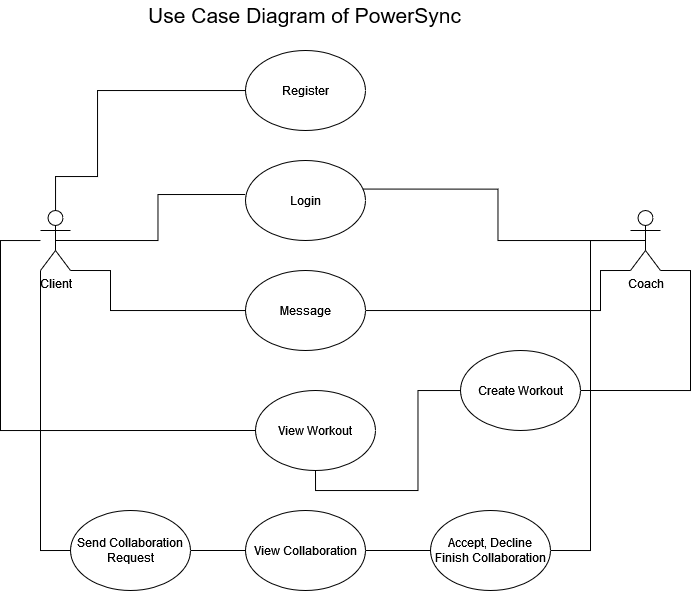

The diagram above was exported from draw.io. Its source (the exported page's mxGraphModel, read from the mxfile embedded in the PNG):
<mxGraphModel dx="1062" dy="573" grid="1" gridSize="10" guides="1" tooltips="1" connect="1" arrows="1" fold="1" page="1" pageScale="1" pageWidth="850" pageHeight="1100" math="0" shadow="0">
  <root>
    <mxCell id="0" />
    <mxCell id="1" parent="0" />
    <mxCell id="mj7ZCMWIOOmKZ_fAc2JG-21" style="edgeStyle=orthogonalEdgeStyle;rounded=0;orthogonalLoop=1;jettySize=auto;html=1;entryX=0.034;entryY=0.402;entryDx=0;entryDy=0;entryPerimeter=0;endArrow=none;endFill=0;" edge="1" parent="1" source="mj7ZCMWIOOmKZ_fAc2JG-4" target="mj7ZCMWIOOmKZ_fAc2JG-14">
      <mxGeometry relative="1" as="geometry">
        <mxPoint x="170" y="250" as="sourcePoint" />
        <mxPoint x="352.5" y="100" as="targetPoint" />
        <Array as="points">
          <mxPoint x="175" y="226" />
          <mxPoint x="217" y="226" />
          <mxPoint x="217" y="140" />
          <mxPoint x="369" y="140" />
        </Array>
      </mxGeometry>
    </mxCell>
    <mxCell id="mj7ZCMWIOOmKZ_fAc2JG-22" style="edgeStyle=orthogonalEdgeStyle;rounded=0;orthogonalLoop=1;jettySize=auto;html=1;exitX=0.5;exitY=0.5;exitDx=0;exitDy=0;exitPerimeter=0;entryX=-0.003;entryY=0.425;entryDx=0;entryDy=0;endArrow=none;endFill=0;entryPerimeter=0;" edge="1" parent="1" source="mj7ZCMWIOOmKZ_fAc2JG-4" target="mj7ZCMWIOOmKZ_fAc2JG-15">
      <mxGeometry relative="1" as="geometry" />
    </mxCell>
    <mxCell id="mj7ZCMWIOOmKZ_fAc2JG-25" style="edgeStyle=orthogonalEdgeStyle;rounded=0;orthogonalLoop=1;jettySize=auto;html=1;exitX=1;exitY=1;exitDx=0;exitDy=0;exitPerimeter=0;endArrow=none;endFill=0;" edge="1" parent="1" source="mj7ZCMWIOOmKZ_fAc2JG-4" target="mj7ZCMWIOOmKZ_fAc2JG-16">
      <mxGeometry relative="1" as="geometry">
        <Array as="points">
          <mxPoint x="230" y="320" />
          <mxPoint x="230" y="360" />
        </Array>
      </mxGeometry>
    </mxCell>
    <mxCell id="mj7ZCMWIOOmKZ_fAc2JG-30" style="edgeStyle=orthogonalEdgeStyle;rounded=0;orthogonalLoop=1;jettySize=auto;html=1;entryX=0;entryY=0.5;entryDx=0;entryDy=0;endArrow=none;endFill=0;" edge="1" parent="1" source="mj7ZCMWIOOmKZ_fAc2JG-4" target="mj7ZCMWIOOmKZ_fAc2JG-27">
      <mxGeometry relative="1" as="geometry">
        <Array as="points">
          <mxPoint x="120" y="290" />
          <mxPoint x="120" y="480" />
        </Array>
      </mxGeometry>
    </mxCell>
    <mxCell id="mj7ZCMWIOOmKZ_fAc2JG-34" style="edgeStyle=orthogonalEdgeStyle;rounded=0;orthogonalLoop=1;jettySize=auto;html=1;exitX=0;exitY=1;exitDx=0;exitDy=0;exitPerimeter=0;entryX=0;entryY=0.5;entryDx=0;entryDy=0;endArrow=none;endFill=0;" edge="1" parent="1" source="mj7ZCMWIOOmKZ_fAc2JG-4" target="mj7ZCMWIOOmKZ_fAc2JG-32">
      <mxGeometry relative="1" as="geometry" />
    </mxCell>
    <mxCell id="mj7ZCMWIOOmKZ_fAc2JG-4" value="Client" style="shape=umlActor;verticalLabelPosition=bottom;verticalAlign=top;html=1;outlineConnect=0;" vertex="1" parent="1">
      <mxGeometry x="160" y="260" width="30" height="60" as="geometry" />
    </mxCell>
    <mxCell id="mj7ZCMWIOOmKZ_fAc2JG-26" style="edgeStyle=orthogonalEdgeStyle;rounded=0;orthogonalLoop=1;jettySize=auto;html=1;exitX=0;exitY=1;exitDx=0;exitDy=0;exitPerimeter=0;endArrow=none;endFill=0;" edge="1" parent="1" source="mj7ZCMWIOOmKZ_fAc2JG-5" target="mj7ZCMWIOOmKZ_fAc2JG-16">
      <mxGeometry relative="1" as="geometry">
        <Array as="points">
          <mxPoint x="720" y="320" />
          <mxPoint x="720" y="360" />
        </Array>
      </mxGeometry>
    </mxCell>
    <mxCell id="mj7ZCMWIOOmKZ_fAc2JG-28" style="edgeStyle=orthogonalEdgeStyle;rounded=0;orthogonalLoop=1;jettySize=auto;html=1;exitX=1;exitY=1;exitDx=0;exitDy=0;exitPerimeter=0;entryX=1;entryY=0.5;entryDx=0;entryDy=0;endArrow=none;endFill=0;" edge="1" parent="1" source="mj7ZCMWIOOmKZ_fAc2JG-5" target="mj7ZCMWIOOmKZ_fAc2JG-17">
      <mxGeometry relative="1" as="geometry">
        <Array as="points">
          <mxPoint x="810" y="320" />
          <mxPoint x="810" y="440" />
        </Array>
      </mxGeometry>
    </mxCell>
    <mxCell id="mj7ZCMWIOOmKZ_fAc2JG-36" style="edgeStyle=orthogonalEdgeStyle;rounded=0;orthogonalLoop=1;jettySize=auto;html=1;exitX=0.5;exitY=0.5;exitDx=0;exitDy=0;exitPerimeter=0;entryX=1;entryY=0.5;entryDx=0;entryDy=0;endArrow=none;endFill=0;" edge="1" parent="1" source="mj7ZCMWIOOmKZ_fAc2JG-5" target="mj7ZCMWIOOmKZ_fAc2JG-33">
      <mxGeometry relative="1" as="geometry" />
    </mxCell>
    <mxCell id="mj7ZCMWIOOmKZ_fAc2JG-5" value="Coach" style="shape=umlActor;verticalLabelPosition=bottom;verticalAlign=top;html=1;outlineConnect=0;" vertex="1" parent="1">
      <mxGeometry x="750" y="260" width="30" height="60" as="geometry" />
    </mxCell>
    <mxCell id="mj7ZCMWIOOmKZ_fAc2JG-14" value="Register" style="ellipse;whiteSpace=wrap;html=1;" vertex="1" parent="1">
      <mxGeometry x="365" y="100" width="120" height="80" as="geometry" />
    </mxCell>
    <mxCell id="mj7ZCMWIOOmKZ_fAc2JG-15" value="Login" style="ellipse;whiteSpace=wrap;html=1;" vertex="1" parent="1">
      <mxGeometry x="365" y="210" width="120" height="80" as="geometry" />
    </mxCell>
    <mxCell id="mj7ZCMWIOOmKZ_fAc2JG-16" value="Message" style="ellipse;whiteSpace=wrap;html=1;" vertex="1" parent="1">
      <mxGeometry x="365" y="320" width="120" height="80" as="geometry" />
    </mxCell>
    <mxCell id="mj7ZCMWIOOmKZ_fAc2JG-29" style="edgeStyle=orthogonalEdgeStyle;rounded=0;orthogonalLoop=1;jettySize=auto;html=1;entryX=0.5;entryY=1;entryDx=0;entryDy=0;endArrow=none;endFill=0;" edge="1" parent="1" source="mj7ZCMWIOOmKZ_fAc2JG-17" target="mj7ZCMWIOOmKZ_fAc2JG-27">
      <mxGeometry relative="1" as="geometry" />
    </mxCell>
    <mxCell id="mj7ZCMWIOOmKZ_fAc2JG-17" value="Create Workout" style="ellipse;whiteSpace=wrap;html=1;" vertex="1" parent="1">
      <mxGeometry x="580" y="400" width="120" height="80" as="geometry" />
    </mxCell>
    <mxCell id="mj7ZCMWIOOmKZ_fAc2JG-23" style="edgeStyle=orthogonalEdgeStyle;rounded=0;orthogonalLoop=1;jettySize=auto;html=1;entryX=0.974;entryY=0.357;entryDx=0;entryDy=0;entryPerimeter=0;endArrow=none;endFill=0;" edge="1" parent="1" source="mj7ZCMWIOOmKZ_fAc2JG-5" target="mj7ZCMWIOOmKZ_fAc2JG-15">
      <mxGeometry relative="1" as="geometry" />
    </mxCell>
    <mxCell id="mj7ZCMWIOOmKZ_fAc2JG-24" value="&lt;font style=&quot;font-size: 21px;&quot;&gt;Use Case Diagram of PowerSync&lt;/font&gt;" style="text;html=1;align=center;verticalAlign=middle;whiteSpace=wrap;rounded=0;" vertex="1" parent="1">
      <mxGeometry x="252.5" y="50" width="345" height="30" as="geometry" />
    </mxCell>
    <mxCell id="mj7ZCMWIOOmKZ_fAc2JG-27" value="View Workout" style="ellipse;whiteSpace=wrap;html=1;" vertex="1" parent="1">
      <mxGeometry x="375" y="440" width="120" height="80" as="geometry" />
    </mxCell>
    <mxCell id="mj7ZCMWIOOmKZ_fAc2JG-31" value="View Collaboration" style="ellipse;whiteSpace=wrap;html=1;" vertex="1" parent="1">
      <mxGeometry x="365" y="560" width="120" height="80" as="geometry" />
    </mxCell>
    <mxCell id="mj7ZCMWIOOmKZ_fAc2JG-35" style="edgeStyle=orthogonalEdgeStyle;rounded=0;orthogonalLoop=1;jettySize=auto;html=1;exitX=1;exitY=0.5;exitDx=0;exitDy=0;endArrow=none;endFill=0;" edge="1" parent="1" source="mj7ZCMWIOOmKZ_fAc2JG-32" target="mj7ZCMWIOOmKZ_fAc2JG-31">
      <mxGeometry relative="1" as="geometry" />
    </mxCell>
    <mxCell id="mj7ZCMWIOOmKZ_fAc2JG-32" value="Send Collaboration Request" style="ellipse;whiteSpace=wrap;html=1;" vertex="1" parent="1">
      <mxGeometry x="190" y="560" width="120" height="80" as="geometry" />
    </mxCell>
    <mxCell id="mj7ZCMWIOOmKZ_fAc2JG-37" style="edgeStyle=orthogonalEdgeStyle;rounded=0;orthogonalLoop=1;jettySize=auto;html=1;entryX=1;entryY=0.5;entryDx=0;entryDy=0;endArrow=none;endFill=0;" edge="1" parent="1" source="mj7ZCMWIOOmKZ_fAc2JG-33" target="mj7ZCMWIOOmKZ_fAc2JG-31">
      <mxGeometry relative="1" as="geometry" />
    </mxCell>
    <mxCell id="mj7ZCMWIOOmKZ_fAc2JG-33" value="Accept, Decline Finish Collaboration" style="ellipse;whiteSpace=wrap;html=1;" vertex="1" parent="1">
      <mxGeometry x="550" y="560" width="120" height="80" as="geometry" />
    </mxCell>
  </root>
</mxGraphModel>